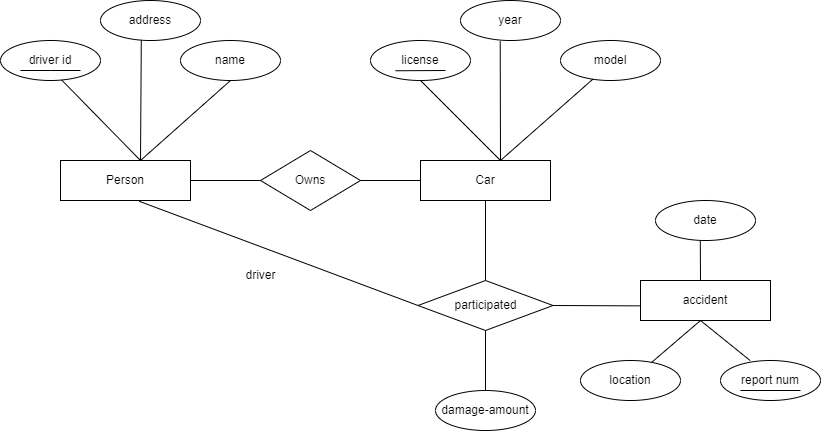

The diagram above was exported from draw.io. Its source (the exported page's mxGraphModel, read from the mxfile embedded in the PNG):
<mxGraphModel dx="1080" dy="632" grid="0" gridSize="10" guides="1" tooltips="1" connect="1" arrows="1" fold="1" page="1" pageScale="1" pageWidth="850" pageHeight="1100" background="#ffffff" math="0" shadow="0" extFonts="Permanent Marker^https://fonts.googleapis.com/css?family=Permanent+Marker">
  <root>
    <mxCell id="0" />
    <mxCell id="1" parent="0" />
    <mxCell id="2sP2kKaIRdMHyffWYzTJ-38" value="Person" style="rounded=0;whiteSpace=wrap;html=1;" vertex="1" parent="1">
      <mxGeometry x="80" y="200" width="130" height="40" as="geometry" />
    </mxCell>
    <mxCell id="2sP2kKaIRdMHyffWYzTJ-39" value="driver id" style="ellipse;whiteSpace=wrap;html=1;" vertex="1" parent="1">
      <mxGeometry x="20" y="80" width="100" height="40" as="geometry" />
    </mxCell>
    <mxCell id="2sP2kKaIRdMHyffWYzTJ-40" value="address" style="ellipse;whiteSpace=wrap;html=1;" vertex="1" parent="1">
      <mxGeometry x="120" y="40" width="100" height="40" as="geometry" />
    </mxCell>
    <mxCell id="2sP2kKaIRdMHyffWYzTJ-41" value="name" style="ellipse;whiteSpace=wrap;html=1;" vertex="1" parent="1">
      <mxGeometry x="200" y="80" width="100" height="40" as="geometry" />
    </mxCell>
    <mxCell id="2sP2kKaIRdMHyffWYzTJ-42" value="Owns" style="rhombus;whiteSpace=wrap;html=1;" vertex="1" parent="1">
      <mxGeometry x="280" y="190" width="100" height="60" as="geometry" />
    </mxCell>
    <mxCell id="2sP2kKaIRdMHyffWYzTJ-43" value="Car" style="rounded=0;whiteSpace=wrap;html=1;" vertex="1" parent="1">
      <mxGeometry x="440" y="200" width="130" height="40" as="geometry" />
    </mxCell>
    <mxCell id="2sP2kKaIRdMHyffWYzTJ-44" value="license" style="ellipse;whiteSpace=wrap;html=1;" vertex="1" parent="1">
      <mxGeometry x="390" y="80" width="100" height="40" as="geometry" />
    </mxCell>
    <mxCell id="2sP2kKaIRdMHyffWYzTJ-45" value="year" style="ellipse;whiteSpace=wrap;html=1;" vertex="1" parent="1">
      <mxGeometry x="480" y="40" width="100" height="40" as="geometry" />
    </mxCell>
    <mxCell id="2sP2kKaIRdMHyffWYzTJ-46" value="model" style="ellipse;whiteSpace=wrap;html=1;" vertex="1" parent="1">
      <mxGeometry x="580" y="80" width="100" height="40" as="geometry" />
    </mxCell>
    <mxCell id="2sP2kKaIRdMHyffWYzTJ-47" value="participated" style="rhombus;whiteSpace=wrap;html=1;" vertex="1" parent="1">
      <mxGeometry x="437.5" y="320" width="135" height="50" as="geometry" />
    </mxCell>
    <mxCell id="2sP2kKaIRdMHyffWYzTJ-48" value="accident" style="rounded=0;whiteSpace=wrap;html=1;" vertex="1" parent="1">
      <mxGeometry x="660" y="320" width="130" height="40" as="geometry" />
    </mxCell>
    <mxCell id="2sP2kKaIRdMHyffWYzTJ-49" value="location" style="ellipse;whiteSpace=wrap;html=1;" vertex="1" parent="1">
      <mxGeometry x="600" y="400" width="100" height="40" as="geometry" />
    </mxCell>
    <mxCell id="2sP2kKaIRdMHyffWYzTJ-50" value="report num" style="ellipse;whiteSpace=wrap;html=1;" vertex="1" parent="1">
      <mxGeometry x="740" y="400" width="100" height="40" as="geometry" />
    </mxCell>
    <mxCell id="2sP2kKaIRdMHyffWYzTJ-51" value="date" style="ellipse;whiteSpace=wrap;html=1;" vertex="1" parent="1">
      <mxGeometry x="675" y="240" width="100" height="40" as="geometry" />
    </mxCell>
    <mxCell id="2sP2kKaIRdMHyffWYzTJ-53" value="damage-amount" style="ellipse;whiteSpace=wrap;html=1;" vertex="1" parent="1">
      <mxGeometry x="455" y="430" width="100" height="40" as="geometry" />
    </mxCell>
    <mxCell id="2sP2kKaIRdMHyffWYzTJ-54" value="" style="endArrow=none;html=1;rounded=0;entryX=0.5;entryY=1;entryDx=0;entryDy=0;" edge="1" parent="1" target="2sP2kKaIRdMHyffWYzTJ-41">
      <mxGeometry width="50" height="50" relative="1" as="geometry">
        <mxPoint x="160" y="200" as="sourcePoint" />
        <mxPoint x="210" y="150" as="targetPoint" />
      </mxGeometry>
    </mxCell>
    <mxCell id="2sP2kKaIRdMHyffWYzTJ-55" value="" style="endArrow=none;html=1;rounded=0;entryX=0.408;entryY=0.986;entryDx=0;entryDy=0;entryPerimeter=0;" edge="1" parent="1" target="2sP2kKaIRdMHyffWYzTJ-40">
      <mxGeometry width="50" height="50" relative="1" as="geometry">
        <mxPoint x="160" y="200" as="sourcePoint" />
        <mxPoint x="210" y="150" as="targetPoint" />
      </mxGeometry>
    </mxCell>
    <mxCell id="2sP2kKaIRdMHyffWYzTJ-56" value="" style="endArrow=none;html=1;rounded=0;entryX=0.611;entryY=0.986;entryDx=0;entryDy=0;entryPerimeter=0;" edge="1" parent="1" target="2sP2kKaIRdMHyffWYzTJ-39">
      <mxGeometry width="50" height="50" relative="1" as="geometry">
        <mxPoint x="160" y="200" as="sourcePoint" />
        <mxPoint x="150" y="150" as="targetPoint" />
      </mxGeometry>
    </mxCell>
    <mxCell id="2sP2kKaIRdMHyffWYzTJ-57" value="" style="endArrow=none;html=1;rounded=0;entryX=1;entryY=0.5;entryDx=0;entryDy=0;" edge="1" parent="1" target="2sP2kKaIRdMHyffWYzTJ-38">
      <mxGeometry width="50" height="50" relative="1" as="geometry">
        <mxPoint x="280" y="220" as="sourcePoint" />
        <mxPoint x="330" y="170" as="targetPoint" />
      </mxGeometry>
    </mxCell>
    <mxCell id="2sP2kKaIRdMHyffWYzTJ-58" value="" style="endArrow=none;html=1;rounded=0;entryX=0;entryY=0.5;entryDx=0;entryDy=0;" edge="1" parent="1" target="2sP2kKaIRdMHyffWYzTJ-43">
      <mxGeometry width="50" height="50" relative="1" as="geometry">
        <mxPoint x="380" y="220" as="sourcePoint" />
        <mxPoint x="430" y="170" as="targetPoint" />
      </mxGeometry>
    </mxCell>
    <mxCell id="2sP2kKaIRdMHyffWYzTJ-59" value="" style="endArrow=none;html=1;rounded=0;entryX=0.326;entryY=0.962;entryDx=0;entryDy=0;entryPerimeter=0;" edge="1" parent="1" target="2sP2kKaIRdMHyffWYzTJ-46">
      <mxGeometry width="50" height="50" relative="1" as="geometry">
        <mxPoint x="520" y="200" as="sourcePoint" />
        <mxPoint x="570" y="150" as="targetPoint" />
      </mxGeometry>
    </mxCell>
    <mxCell id="2sP2kKaIRdMHyffWYzTJ-60" value="" style="endArrow=none;html=1;rounded=0;entryX=0.397;entryY=1.019;entryDx=0;entryDy=0;entryPerimeter=0;" edge="1" parent="1" target="2sP2kKaIRdMHyffWYzTJ-45">
      <mxGeometry width="50" height="50" relative="1" as="geometry">
        <mxPoint x="520" y="200" as="sourcePoint" />
        <mxPoint x="570" y="150" as="targetPoint" />
      </mxGeometry>
    </mxCell>
    <mxCell id="2sP2kKaIRdMHyffWYzTJ-61" value="" style="endArrow=none;html=1;rounded=0;entryX=0.5;entryY=1;entryDx=0;entryDy=0;" edge="1" parent="1" target="2sP2kKaIRdMHyffWYzTJ-44">
      <mxGeometry width="50" height="50" relative="1" as="geometry">
        <mxPoint x="520" y="200" as="sourcePoint" />
        <mxPoint x="570" y="150" as="targetPoint" />
      </mxGeometry>
    </mxCell>
    <mxCell id="2sP2kKaIRdMHyffWYzTJ-62" value="" style="endArrow=none;html=1;rounded=0;entryX=0.448;entryY=1.01;entryDx=0;entryDy=0;entryPerimeter=0;" edge="1" parent="1" target="2sP2kKaIRdMHyffWYzTJ-51">
      <mxGeometry width="50" height="50" relative="1" as="geometry">
        <mxPoint x="720" y="320" as="sourcePoint" />
        <mxPoint x="770" y="270" as="targetPoint" />
      </mxGeometry>
    </mxCell>
    <mxCell id="2sP2kKaIRdMHyffWYzTJ-63" value="" style="endArrow=none;html=1;rounded=0;" edge="1" parent="1" source="2sP2kKaIRdMHyffWYzTJ-49">
      <mxGeometry width="50" height="50" relative="1" as="geometry">
        <mxPoint x="680" y="400" as="sourcePoint" />
        <mxPoint x="720" y="360" as="targetPoint" />
      </mxGeometry>
    </mxCell>
    <mxCell id="2sP2kKaIRdMHyffWYzTJ-64" value="" style="endArrow=none;html=1;rounded=0;exitX=0.297;exitY=0.002;exitDx=0;exitDy=0;exitPerimeter=0;" edge="1" parent="1" source="2sP2kKaIRdMHyffWYzTJ-50">
      <mxGeometry width="50" height="50" relative="1" as="geometry">
        <mxPoint x="670" y="410" as="sourcePoint" />
        <mxPoint x="720" y="360" as="targetPoint" />
      </mxGeometry>
    </mxCell>
    <mxCell id="2sP2kKaIRdMHyffWYzTJ-65" value="" style="endArrow=none;html=1;rounded=0;exitX=0.5;exitY=0;exitDx=0;exitDy=0;entryX=0.5;entryY=1;entryDx=0;entryDy=0;" edge="1" parent="1" source="2sP2kKaIRdMHyffWYzTJ-47" target="2sP2kKaIRdMHyffWYzTJ-43">
      <mxGeometry width="50" height="50" relative="1" as="geometry">
        <mxPoint x="460" y="290" as="sourcePoint" />
        <mxPoint x="510" y="240" as="targetPoint" />
      </mxGeometry>
    </mxCell>
    <mxCell id="2sP2kKaIRdMHyffWYzTJ-66" value="" style="endArrow=none;html=1;rounded=0;entryX=0.5;entryY=1;entryDx=0;entryDy=0;exitX=0.5;exitY=0;exitDx=0;exitDy=0;" edge="1" parent="1" source="2sP2kKaIRdMHyffWYzTJ-53" target="2sP2kKaIRdMHyffWYzTJ-47">
      <mxGeometry width="50" height="50" relative="1" as="geometry">
        <mxPoint x="510" y="430" as="sourcePoint" />
        <mxPoint x="510" y="370" as="targetPoint" />
      </mxGeometry>
    </mxCell>
    <mxCell id="2sP2kKaIRdMHyffWYzTJ-68" value="" style="endArrow=none;html=1;rounded=0;" edge="1" parent="1">
      <mxGeometry width="50" height="50" relative="1" as="geometry">
        <mxPoint x="40" y="110" as="sourcePoint" />
        <mxPoint x="100" y="110" as="targetPoint" />
        <Array as="points">
          <mxPoint x="70" y="110" />
        </Array>
      </mxGeometry>
    </mxCell>
    <mxCell id="2sP2kKaIRdMHyffWYzTJ-69" value="" style="endArrow=none;html=1;rounded=0;exitX=0.605;exitY=1.019;exitDx=0;exitDy=0;exitPerimeter=0;entryX=0;entryY=0.5;entryDx=0;entryDy=0;" edge="1" parent="1" source="2sP2kKaIRdMHyffWYzTJ-38" target="2sP2kKaIRdMHyffWYzTJ-47">
      <mxGeometry width="50" height="50" relative="1" as="geometry">
        <mxPoint x="370" y="320" as="sourcePoint" />
        <mxPoint x="420" y="270" as="targetPoint" />
      </mxGeometry>
    </mxCell>
    <mxCell id="2sP2kKaIRdMHyffWYzTJ-70" value="" style="endArrow=none;html=1;rounded=0;" edge="1" parent="1">
      <mxGeometry width="50" height="50" relative="1" as="geometry">
        <mxPoint x="415" y="110.25999999999999" as="sourcePoint" />
        <mxPoint x="465" y="110" as="targetPoint" />
      </mxGeometry>
    </mxCell>
    <mxCell id="2sP2kKaIRdMHyffWYzTJ-72" value="" style="endArrow=none;html=1;rounded=0;entryX=-0.005;entryY=0.634;entryDx=0;entryDy=0;exitX=1;exitY=0.5;exitDx=0;exitDy=0;entryPerimeter=0;" edge="1" parent="1" source="2sP2kKaIRdMHyffWYzTJ-47" target="2sP2kKaIRdMHyffWYzTJ-48">
      <mxGeometry width="50" height="50" relative="1" as="geometry">
        <mxPoint x="570" y="350" as="sourcePoint" />
        <mxPoint x="620" y="300" as="targetPoint" />
      </mxGeometry>
    </mxCell>
    <mxCell id="2sP2kKaIRdMHyffWYzTJ-73" value="driver" style="text;html=1;align=center;verticalAlign=middle;resizable=0;points=[];autosize=1;strokeColor=none;fillColor=none;rotation=0;" vertex="1" parent="1">
      <mxGeometry x="255" y="300" width="50" height="30" as="geometry" />
    </mxCell>
    <mxCell id="2sP2kKaIRdMHyffWYzTJ-75" value="" style="endArrow=none;html=1;rounded=0;" edge="1" parent="1">
      <mxGeometry width="50" height="50" relative="1" as="geometry">
        <mxPoint x="760" y="430" as="sourcePoint" />
        <mxPoint x="820" y="430" as="targetPoint" />
      </mxGeometry>
    </mxCell>
  </root>
</mxGraphModel>